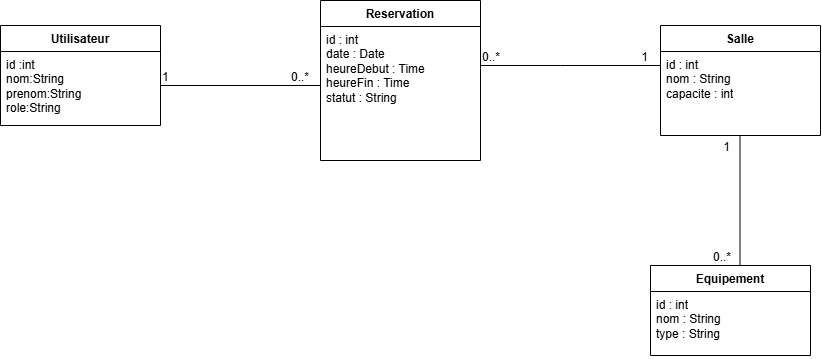

The diagram above was exported from draw.io. Its source (the exported page's mxGraphModel, read from the mxfile embedded in the PNG):
<mxGraphModel dx="1136" dy="749" grid="1" gridSize="10" guides="1" tooltips="1" connect="1" arrows="1" fold="1" page="1" pageScale="1" pageWidth="827" pageHeight="1169" math="0" shadow="0">
  <root>
    <mxCell id="0" />
    <mxCell id="1" parent="0" />
    <mxCell id="aSBpmUnkA95l-hKCg6Uz-1" parent="1" style="swimlane;fontStyle=1;align=center;verticalAlign=top;childLayout=stackLayout;horizontal=1;startSize=26;horizontalStack=0;resizeParent=1;resizeParentMax=0;resizeLast=0;collapsible=1;marginBottom=0;whiteSpace=wrap;html=1;" value="Equipement&lt;div&gt;&lt;br&gt;&lt;/div&gt;" vertex="1">
      <mxGeometry height="90" width="160" x="650" y="310" as="geometry" />
    </mxCell>
    <mxCell id="aSBpmUnkA95l-hKCg6Uz-2" parent="aSBpmUnkA95l-hKCg6Uz-1" style="text;strokeColor=none;fillColor=none;align=left;verticalAlign=top;spacingLeft=4;spacingRight=4;overflow=hidden;rotatable=0;points=[[0,0.5],[1,0.5]];portConstraint=eastwest;whiteSpace=wrap;html=1;" value="id : int&lt;br&gt;nom : String&lt;br&gt;type : String" vertex="1">
      <mxGeometry height="64" width="160" y="26" as="geometry" />
    </mxCell>
    <mxCell id="aSBpmUnkA95l-hKCg6Uz-5" parent="1" style="swimlane;fontStyle=1;align=center;verticalAlign=top;childLayout=stackLayout;horizontal=1;startSize=26;horizontalStack=0;resizeParent=1;resizeParentMax=0;resizeLast=0;collapsible=1;marginBottom=0;whiteSpace=wrap;html=1;" value="Salle" vertex="1">
      <mxGeometry height="110" width="160" x="660" y="70" as="geometry" />
    </mxCell>
    <mxCell id="aSBpmUnkA95l-hKCg6Uz-6" parent="aSBpmUnkA95l-hKCg6Uz-5" style="text;strokeColor=none;fillColor=none;align=left;verticalAlign=top;spacingLeft=4;spacingRight=4;overflow=hidden;rotatable=0;points=[[0,0.5],[1,0.5]];portConstraint=eastwest;whiteSpace=wrap;html=1;" value="id : int&lt;br&gt;nom : String&lt;br&gt;capacite : int" vertex="1">
      <mxGeometry height="84" width="160" y="26" as="geometry" />
    </mxCell>
    <mxCell id="aSBpmUnkA95l-hKCg6Uz-13" parent="1" style="swimlane;fontStyle=1;align=center;verticalAlign=top;childLayout=stackLayout;horizontal=1;startSize=26;horizontalStack=0;resizeParent=1;resizeParentMax=0;resizeLast=0;collapsible=1;marginBottom=0;whiteSpace=wrap;html=1;" value="Reservation" vertex="1">
      <mxGeometry height="160" width="160" x="320" y="45" as="geometry" />
    </mxCell>
    <mxCell id="aSBpmUnkA95l-hKCg6Uz-14" parent="aSBpmUnkA95l-hKCg6Uz-13" style="text;strokeColor=none;fillColor=none;align=left;verticalAlign=top;spacingLeft=4;spacingRight=4;overflow=hidden;rotatable=0;points=[[0,0.5],[1,0.5]];portConstraint=eastwest;whiteSpace=wrap;html=1;" value="id : int&lt;br&gt;date : Date&lt;br&gt;heureDebut : Time&lt;br&gt;heureFin : Time&lt;br&gt;statut : String" vertex="1">
      <mxGeometry height="134" width="160" y="26" as="geometry" />
    </mxCell>
    <mxCell id="aSBpmUnkA95l-hKCg6Uz-18" parent="1" style="swimlane;fontStyle=1;align=center;verticalAlign=top;childLayout=stackLayout;horizontal=1;startSize=26;horizontalStack=0;resizeParent=1;resizeParentMax=0;resizeLast=0;collapsible=1;marginBottom=0;whiteSpace=wrap;html=1;" value="Utilisateur" vertex="1">
      <mxGeometry height="100" width="160" y="70" as="geometry" />
    </mxCell>
    <mxCell id="aSBpmUnkA95l-hKCg6Uz-19" parent="aSBpmUnkA95l-hKCg6Uz-18" style="text;strokeColor=none;fillColor=none;align=left;verticalAlign=top;spacingLeft=4;spacingRight=4;overflow=hidden;rotatable=0;points=[[0,0.5],[1,0.5]];portConstraint=eastwest;whiteSpace=wrap;html=1;" value="id :int&lt;div&gt;nom:String&lt;/div&gt;&lt;div&gt;prenom:String&lt;/div&gt;&lt;div&gt;role:String&lt;/div&gt;&lt;div&gt;&lt;br&gt;&lt;/div&gt;" vertex="1">
      <mxGeometry height="74" width="160" y="26" as="geometry" />
    </mxCell>
    <mxCell id="aSBpmUnkA95l-hKCg6Uz-47" edge="1" parent="1" style="endArrow=none;html=1;rounded=0;" value="">
      <mxGeometry relative="1" as="geometry">
        <Array as="points">
          <mxPoint x="160" y="130" />
        </Array>
        <mxPoint x="160" y="130" as="sourcePoint" />
        <mxPoint x="320" y="130" as="targetPoint" />
      </mxGeometry>
    </mxCell>
    <mxCell id="aSBpmUnkA95l-hKCg6Uz-48" connectable="0" parent="aSBpmUnkA95l-hKCg6Uz-47" style="resizable=0;html=1;whiteSpace=wrap;align=left;verticalAlign=bottom;" value="1" vertex="1">
      <mxGeometry relative="1" x="-1" as="geometry" />
    </mxCell>
    <mxCell id="aSBpmUnkA95l-hKCg6Uz-49" connectable="0" parent="aSBpmUnkA95l-hKCg6Uz-47" style="resizable=0;html=1;whiteSpace=wrap;align=right;verticalAlign=bottom;" value="0..*" vertex="1">
      <mxGeometry relative="1" x="1" as="geometry">
        <mxPoint x="-10" as="offset" />
      </mxGeometry>
    </mxCell>
    <mxCell id="aSBpmUnkA95l-hKCg6Uz-53" edge="1" parent="1" style="endArrow=none;html=1;rounded=0;" value="">
      <mxGeometry relative="1" as="geometry">
        <Array as="points">
          <mxPoint x="560" y="110" />
        </Array>
        <mxPoint x="480" y="110" as="sourcePoint" />
        <mxPoint x="660" y="110" as="targetPoint" />
      </mxGeometry>
    </mxCell>
    <mxCell id="aSBpmUnkA95l-hKCg6Uz-54" connectable="0" parent="aSBpmUnkA95l-hKCg6Uz-53" style="resizable=0;html=1;whiteSpace=wrap;align=left;verticalAlign=bottom;" value="0..*" vertex="1">
      <mxGeometry relative="1" x="-1" as="geometry" />
    </mxCell>
    <mxCell id="aSBpmUnkA95l-hKCg6Uz-55" connectable="0" parent="aSBpmUnkA95l-hKCg6Uz-53" style="resizable=0;html=1;whiteSpace=wrap;align=right;verticalAlign=bottom;" value="1" vertex="1">
      <mxGeometry relative="1" x="1" as="geometry">
        <mxPoint x="-11" as="offset" />
      </mxGeometry>
    </mxCell>
    <mxCell id="aSBpmUnkA95l-hKCg6Uz-67" edge="1" parent="1" style="endArrow=none;html=1;rounded=0;" value="">
      <mxGeometry relative="1" as="geometry">
        <mxPoint x="739.5" y="310" as="sourcePoint" />
        <mxPoint x="739.5" y="180" as="targetPoint" />
      </mxGeometry>
    </mxCell>
    <mxCell id="aSBpmUnkA95l-hKCg6Uz-68" connectable="0" parent="aSBpmUnkA95l-hKCg6Uz-67" style="resizable=0;html=1;whiteSpace=wrap;align=left;verticalAlign=bottom;" value="0..*" vertex="1">
      <mxGeometry relative="1" x="-1" as="geometry">
        <mxPoint x="-29" as="offset" />
      </mxGeometry>
    </mxCell>
    <mxCell id="aSBpmUnkA95l-hKCg6Uz-69" connectable="0" parent="aSBpmUnkA95l-hKCg6Uz-67" style="resizable=0;html=1;whiteSpace=wrap;align=right;verticalAlign=bottom;" value="1" vertex="1">
      <mxGeometry relative="1" x="1" as="geometry">
        <mxPoint x="-9" y="20" as="offset" />
      </mxGeometry>
    </mxCell>
  </root>
</mxGraphModel>